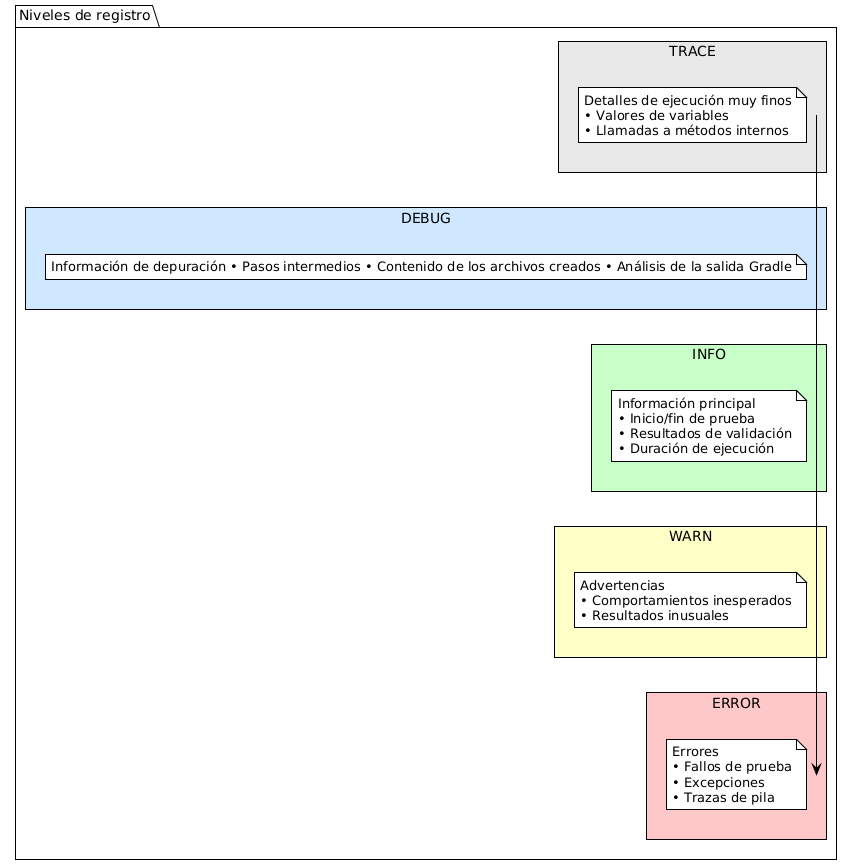

The diagram above was rendered by PlantUML. Its source (embedded in the PNG):
@startuml







<style>
  root {
    BackgroundColor white
    FontColor black
    FontName Verdana
    HyperLinkColor blue
    LineColor black
    LineThickness 1
    Margin 5
  }
  document {
    caption {
      LineThickness 0
    }
    footer {
      LineThickness 0
    }
    header {
      LineThickness 0
    }
    title {
      FontSize 22
      LineThickness 0
    }
  }
  node {
    MaximumWidth 300
  }
</style>

skinparam ArrowLollipopColor black
skinparam BackgroundColor white
skinparam DefaultFontName Verdana
skinparam DefaultMonospacedFontName Courier
skinparam LifelineStrategy nosolid
skinparam ParticipantPadding 10
skinparam SequenceLifeLineBorderColor black
skinparam Shadowing false
skinparam UseBetaStyle true

skinparam Activity {
  BackgroundColor white
  BarColor black
  BorderColor black
  FontColor black
  FontName Verdana
}
skinparam Boundary {
  FontColor black
}
skinparam Box {
  Padding 5
}
skinparam CircledCharacter {
  FontColor black
  FontName Courier
  Radius 9
}
skinparam Class {
  BackgroundColor white
  BorderColor black
  FontColor black
  FontName Verdana
}
skinparam ClassAttribute {
  FontColor black
  FontName Verdana
}
skinparam ClassStereotype {
  FontColor black
  FontName Verdana
}
skinparam Footer {
  FontColor black
  FontName Verdana
}
skinparam Header {
  FontColor black
  FontName Verdana
}
skinparam Hyperlink {
  Color blue
}
skinparam IconPackage {
  Color black
  BackgroundColor white
}
skinparam IconPrivate {
  Color black
  BackgroundColor white
}
skinparam IconProtected {
  Color black
  BackgroundColor white
}
skinparam IconPublic {
  Color black
  BackgroundColor white
}
skinparam Note {
  FontColor black
  FontName Verdana
}
skinparam Object {
  BorderColor black
}
skinparam Package {
  BorderColor black
  FontColor black
  FontName Verdana
}
skinparam State {
  BackgroundColor white
  BorderColor black
}
skinparam StereotypeA {
  BackgroundColor white
  BorderColor black
}
skinparam StereotypeC {
  BackgroundColor white
  BorderColor black
}
skinparam StereotypeE {
  BackgroundColor white
  BorderColor black
}
skinparam StereotypeI {
  BackgroundColor white
  BorderColor black
}
skinparam StereotypeN {
  BackgroundColor white
  BorderColor black
}
skinparam UseCaseStereoType {
  FontColor black
  FontName Verdana
}
skinparam backgroundColor #FEFEFE

package "Niveles de registro" {

    rectangle "TRACE" #E8E8E8 {
        note
Detalles de ejecución muy finos
• Valores de variables
• Llamadas a métodos internos
        end note
    }

    rectangle "DEBUG" #D0E8FF {
        note
Información de depuración • Pasos intermedios • Contenido de los archivos creados • Análisis de la salida Gradle
        end note
    }

    rectangle "INFO" #C8FFC8 {
        note
Información principal
• Inicio/fin de prueba
• Resultados de validación
• Duración de ejecución
        end note
    }

    rectangle "WARN" #FFFFC8 {
        note
Advertencias
• Comportamientos inesperados
• Resultados inusuales
        end note
    }

    rectangle "ERROR" #FFC8C8 {
        note
Errores
• Fallos de prueba
• Excepciones
• Trazas de pila
        end note
    }
}

@enduml